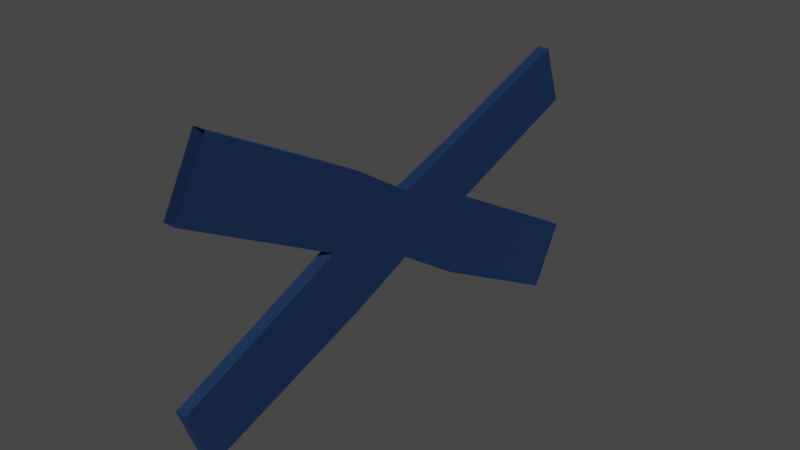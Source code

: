 # Source: Blocked_Off.blend  (saved by Blender 3.3.6; exported with 4.5.12 LTS)
import bpy
from mathutils import Matrix  # noqa: F401  (used for matrix-valued properties, if any)

bpy.ops.wm.read_factory_settings(use_empty=True)
scene = bpy.context.scene
scene.name = 'Scene'

# ---- collections
col_collection = bpy.data.collections.new('Collection'); scene.collection.children.link(col_collection)

# ---- materials (node trees are filled in below, after node groups)
mat_sec = bpy.data.materials.new('Sec')
mat_sec.use_transparent_shadow = False
mat_sec.diffuse_color = (0.1059, 0.4039, 0.0, 1.0)
mat_sec.roughness = 0.7622
mat_sec.specular_intensity = 1.0
mat_sec.metallic = 1.0

# ---- material node trees
mat_sec.use_nodes = True; mat_sec.node_tree.nodes.clear()
_N = mat_sec.node_tree.nodes; _L = mat_sec.node_tree.links
n0 = _N.new('ShaderNodeBsdfPrincipled'); n0.name = 'Principled BSDF'; n0.location = (10, 300)
n0.distribution = 'GGX'
n0.subsurface_method = 'RANDOM_WALK_SKIN'
n0.inputs[1].default_value = 1.0
n0.inputs[2].default_value = 0.7622
n0.inputs[3].default_value = 1.45
n0.inputs[13].default_value = 1.0
n0.inputs[27].default_value = (0.0, 0.0, 0.0, 1.0)
n0.inputs[28].default_value = 1.0
n1 = _N.new('ShaderNodeOutputMaterial'); n1.name = 'Material Output'; n1.location = (300, 300)
n2 = _N.new('ShaderNodeNormalMap'); n2.name = 'Normal Map'; n2.location = (-300, -300)
n2.label = 'Normal/Map'
n3 = _N.new('ShaderNodeBrightContrast'); n3.name = 'Bright/Contrast'; n3.location = (-300, 600)
n3.inputs[0].default_value = (0.0382, 0.09306, 0.2502, 1.0)
_L.new(n0.outputs[0], n1.inputs[0])
_L.new(n2.outputs[0], n0.inputs[5])
_L.new(n3.outputs[0], n0.inputs[0])
n1.is_active_output = True

# ---- world
world_world = bpy.data.worlds.new('World'); scene.world = world_world
world_world.use_nodes = True; world_world.node_tree.nodes.clear()
_N = world_world.node_tree.nodes; _L = world_world.node_tree.links
n0 = _N.new('ShaderNodeOutputWorld'); n0.name = 'World Output'; n0.location = (300, 300)
n1 = _N.new('ShaderNodeBackground'); n1.name = 'Background'; n1.location = (10, 300)
n1.inputs[0].default_value = (0.05088, 0.05088, 0.05088, 1.0)
_L.new(n1.outputs[0], n0.inputs[0])
n0.is_active_output = True
world_world.color = (0.05088, 0.05088, 0.05088)
world_world.use_sun_shadow = False
world_world.sun_shadow_jitter_overblur = 0.0

# ---- meshes
me_cube_001 = bpy.data.meshes.new('Cube.001')
me_cube_001.from_pydata([(-0.02745, 0.4113, 1.2), (-0.02745, 0.7061, 1.304), (-0.02745, 1.249, -1.177), (-0.02745, 1.544, -1.073), (0.02745, 0.4113, 1.2), (0.02745, 0.7061, 1.304), (0.02745, 1.249, -1.177), (0.02745, 1.544, -1.073), (-0.03095, 1.489, 1.265), (-0.03095, 1.799, 1.097), (-0.03095, 0.2014, -1.097), (-0.03095, 0.5109, -1.265), (0.03095, 1.489, 1.265), (0.03095, 1.799, 1.097), (0.03095, 0.2014, -1.097), (0.03095, 0.5109, -1.265), (-0.02745, 0.9848, -0.427), (-0.02745, 0.7204, 0.3231), (-0.03095, 1.06, 0.4781), (-0.02745, 1.28, -0.3231), (0.02745, 0.7204, 0.3231), (0.02745, 0.9848, -0.427), (0.02745, 1.28, -0.3231), (0.03095, 1.06, 0.4781), (-0.03095, 0.6306, -0.3094), (-0.03095, 1.369, 0.3094), (0.03095, 0.6306, -0.3094), (0.03095, 1.369, 0.3094), (-0.0292, 0.8489, 0.01619), (-0.0292, 1.173, 0.009329), (0.0292, 0.8489, 0.01619), (0.0292, 1.173, 0.009329)], [], [(16, 19, 3, 2), (20, 23, 5, 4), (17, 20, 4, 0), (23, 18, 1, 5), (24, 16, 11, 10), (23, 27, 13, 12), (18, 23, 12, 8), (27, 25, 9, 13), (7, 3, 19, 22), (2, 6, 21, 16), (28, 30, 20, 17), (6, 7, 22, 21), (0, 1, 18, 17), (15, 11, 16, 21), (31, 29, 25, 27), (10, 14, 26, 24), (14, 15, 21, 26), (8, 9, 25, 18), (21, 22, 31, 27, 23, 20, 30, 26), (22, 19, 29, 31), (24, 26, 30, 28), (28, 17, 18, 25, 29, 19, 16, 24), (0, 4, 5, 1)])
_uv = me_cube_001.uv_layers.new(name='UVMap')
_uv.uv.foreach_set('vector', [0.3036, 0.2973, 0.3475, 0.393, 0.1039, 0.5048, 0.05996, 0.409, 0.3475, 0.6542, 0.2851, 0.7634, 0.01884, 0.6194, 0.06276, 0.5236, 0.1197, 0.03346, 0.1197, 0.01496, 0.4329, 0.01496, 0.4329, 0.03346, 0.6648, 0.05491, 0.6648, 0.03405, 0.9671, 0.03523, 0.9671, 0.05373, 0.3322, 0.1748, 0.3036, 0.2973, 0.007667, 0.1639, 0.05479, 0.05491, 0.2851, 0.7634, 0.3322, 0.8724, 0.05479, 0.9923, 0.007667, 0.8833, 0.7634, 0.03405, 0.7634, 0.01319, 0.988, 0.01319, 0.988, 0.03405, 0.4654, 0.05491, 0.4654, 0.03405, 0.6648, 0.03405, 0.6648, 0.05491, 0.007667, 0.05373, 0.007667, 0.03523, 0.2757, 0.03523, 0.2757, 0.05373, 0.007667, 0.01437, 0.007667, -0.004127, 0.2756, -0.004127, 0.2756, 0.01437, 0.007667, 0.03405, 0.007667, 0.01437, 0.1197, 0.01496, 0.1197, 0.03346, 0.8347, 0.8777, 0.7908, 0.9735, 0.5472, 0.8617, 0.5911, 0.766, 0.8319, 0.05491, 0.8758, 0.1507, 0.6096, 0.2947, 0.5472, 0.1855, 0.4329, 0.01319, 0.4329, -0.007667, 0.6433, -0.006487, 0.6433, 0.01201, 0.3931, 0.05432, 0.3931, 0.03464, 0.4654, 0.03405, 0.4654, 0.05491, 0.7634, 0.01319, 0.7634, 0.03405, 0.5388, 0.03405, 0.5388, 0.01319, 0.8399, 0.5236, 0.887, 0.6327, 0.5911, 0.766, 0.5625, 0.6435, 0.887, 0.4146, 0.8399, 0.5236, 0.5625, 0.4037, 0.6096, 0.2947, 0.5911, 0.766, 0.5472, 0.8617, 0.4389, 0.8159, 0.3322, 0.8724, 0.2851, 0.7634, 0.3475, 0.6542, 0.4465, 0.7068, 0.5625, 0.6435, 0.2757, 0.05373, 0.2757, 0.03523, 0.3931, 0.03464, 0.3931, 0.05432, 0.5388, 0.01319, 0.5388, 0.03405, 0.4329, 0.03346, 0.4329, 0.01378, 0.4481, 0.2381, 0.5472, 0.1855, 0.6096, 0.2947, 0.5625, 0.4037, 0.4558, 0.3472, 0.3475, 0.393, 0.3036, 0.2973, 0.3322, 0.1748, 0.887, 0.9923, 0.887, 0.9738, 0.9923, 0.9738, 0.9923, 0.9923])
me_cube_001.materials.append(mat_sec)
me_cube_001.update()

# ---- objects
ob_blocked_off = bpy.data.objects.new('Blocked Off', me_cube_001)

# ---- transforms, parenting, visibility, modifiers, constraints
ob_blocked_off.location = (0.0, 0.0, 0.0)
ob_blocked_off.rotation_euler = (1.571, -0.0, 0.0)

# ---- collection membership
col_collection.objects.link(ob_blocked_off)

# ---- scene / render settings (as saved in the file)
scene.frame_start = 1; scene.frame_end = 250; scene.frame_set(1)
scene.render.engine = 'BLENDER_EEVEE_NEXT'
scene.cycles.sampling_pattern = 'TABULATED_SOBOL'
scene.cycles.use_light_tree = False
scene.view_settings.view_transform = 'Filmic'
bpy.context.view_layer.update()

# ---- added for rendering (the .blend has no active camera and no usable light): camera, sun
cam_auto = bpy.data.cameras.new('AutoCamera')
cam_auto.lens = 50.0
cam_auto.sensor_width = 36.0
cam_auto.clip_end = 1000.0
ob_auto_camera = bpy.data.objects.new('AutoCamera', cam_auto)
scene.collection.objects.link(ob_auto_camera)
ob_auto_camera.location = (2.79962, -3.37868, 3.2397)
ob_auto_camera.rotation_euler = (1.09748, -7.21219e-08, 0.694738)
scene.camera = ob_auto_camera
light_auto_sun = bpy.data.lights.new('AutoSun', 'SUN')
light_auto_sun.energy = 3.0
light_auto_sun.angle = 0.0523599
ob_auto_sun = bpy.data.objects.new('AutoSun', light_auto_sun)
scene.collection.objects.link(ob_auto_sun)
ob_auto_sun.rotation_euler = (0.872665, 0.174533, 0.523599)
bpy.context.view_layer.update()
